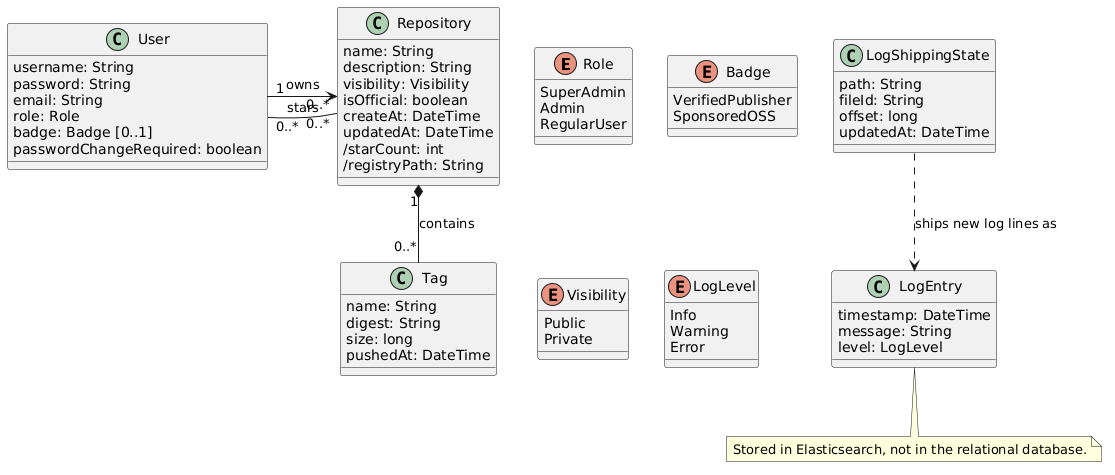

The diagram above was rendered by PlantUML. Its source (embedded in the PNG):
@startuml
enum Role {
   SuperAdmin
   Admin
   RegularUser
}

enum Badge {
  VerifiedPublisher
  SponsoredOSS
}

class User {
    username: String
    password: String
    email: String
    role: Role
    badge: Badge [0..1]
    passwordChangeRequired: boolean
}

enum Visibility {
  Public
  Private
}

class Tag {
  name: String
  digest: String
  size: long
  pushedAt: DateTime
}

class Repository {
   name: String
   description: String
   visibility: Visibility
   isOfficial: boolean
   createAt: DateTime
   updatedAt: DateTime
   /starCount: int
   /registryPath: String
}

enum LogLevel {
  Info
  Warning
  Error
}

class LogEntry {
  timestamp: DateTime
  message: String
  level: LogLevel
}

note bottom of LogEntry
  Stored in Elasticsearch, not in the relational database.
end note

class LogShippingState {
  path: String
  fileId: String
  offset: long
  updatedAt: DateTime
}

LogShippingState ..> LogEntry: ships new log lines as

User "0..*" --  "0..*" Repository: stars
User "1" ->  "0..*" Repository: owns
Repository "1" *-- "0..*" Tag: contains
@enduml